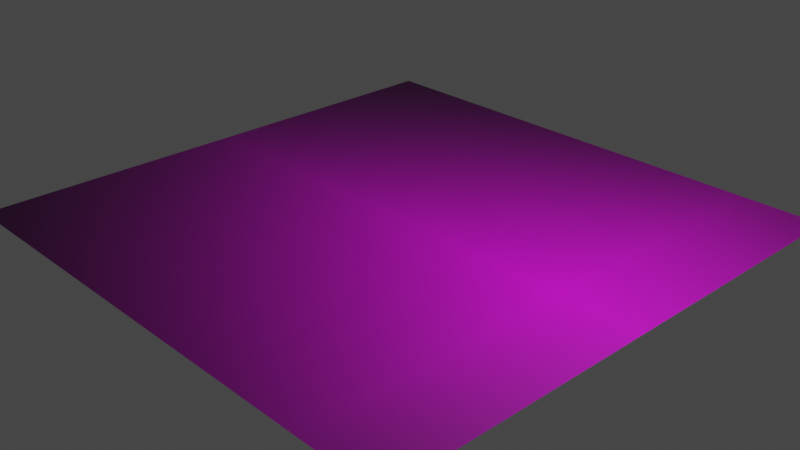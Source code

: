# Source: character-3x3.blend  (saved by Blender 3.3.6; exported with 4.5.12 LTS)
import bpy
from mathutils import Matrix  # noqa: F401  (used for matrix-valued properties, if any)

bpy.ops.wm.read_factory_settings(use_empty=True)
scene = bpy.context.scene
scene.name = 'Scene'

# ---- collections
col_collection = bpy.data.collections.new('Collection'); scene.collection.children.link(col_collection)

# ---- images (referenced by path relative to the original .blend; pixels are not part of the script)
import os
ASSET_DIR = os.environ.get("B2B_ASSET_DIR", "")  # directory of the original .blend (textures are referenced by path, not embedded)
HERE = os.path.dirname(os.path.abspath(__file__))  # packed textures are extracted next to this script under _unpacked/

def load_image(name, relpath, width, height, colorspace="sRGB"):
    """Load a texture the original file referenced (path relative to the .blend, or extracted next to this script)."""
    p = next((c for c in (os.path.join(HERE, relpath), os.path.join(ASSET_DIR, relpath)) if relpath and os.path.exists(c)), "")
    if p:
        img = bpy.data.images.load(p, check_existing=True)
        img.name = name
    else:  # same state as the original file: an image datablock whose file is absent (Cycles renders it pink)
        img = bpy.data.images.new(name, width, height)
        img.source = "FILE"
        img.filepath = "//" + (relpath or name)
    img.colorspace_settings.name = colorspace
    return img
img_ghmstxaa_0_bmp = load_image('ghmstxaa_0.bmp', 'unique_npcs/ghmstxaa/ghmstxaa_0.bmp', 1024, 1024, 'sRGB')

# ---- materials (node trees are filled in below, after node groups)
mat_material_001 = bpy.data.materials.new('Material.001')
mat_material_001.use_transparent_shadow = False

# ---- material node trees
mat_material_001.use_nodes = True; mat_material_001.node_tree.nodes.clear()
_N = mat_material_001.node_tree.nodes; _L = mat_material_001.node_tree.links
n0 = _N.new('ShaderNodeBsdfPrincipled'); n0.name = 'Principled BSDF'; n0.location = (10, 300)
n0.distribution = 'GGX'
n0.subsurface_method = 'RANDOM_WALK_SKIN'
n0.inputs[3].default_value = 1.45
n0.inputs[27].default_value = (0.0, 0.0, 0.0, 1.0)
n0.inputs[28].default_value = 1.0
n1 = _N.new('ShaderNodeOutputMaterial'); n1.name = 'Material Output'; n1.location = (300, 300)
n2 = _N.new('ShaderNodeTexImage'); n2.name = 'Image Texture'; n2.location = (-326, 185)
n2.image = img_ghmstxaa_0_bmp
n2.extension = 'CLIP'
n3 = _N.new('ShaderNodeMapping'); n3.name = 'Mapping'; n3.location = (-583, 192)
n4 = _N.new('ShaderNodeTexCoord'); n4.name = 'Texture Coordinate'; n4.location = (-837, 180)
_L.new(n0.outputs[0], n1.inputs[0])
_L.new(n2.outputs[0], n0.inputs[0])
_L.new(n4.outputs[2], n3.inputs[0])
_L.new(n3.outputs[0], n2.inputs[0])
n1.is_active_output = True

# ---- world
world_world = bpy.data.worlds.new('World'); scene.world = world_world
world_world.use_nodes = True; world_world.node_tree.nodes.clear()
_N = world_world.node_tree.nodes; _L = world_world.node_tree.links
n0 = _N.new('ShaderNodeOutputWorld'); n0.name = 'World Output'; n0.location = (300, 300)
n1 = _N.new('ShaderNodeBackground'); n1.name = 'Background'; n1.location = (10, 300)
n1.inputs[0].default_value = (0.05088, 0.05088, 0.05088, 1.0)
_L.new(n1.outputs[0], n0.inputs[0])
n0.is_active_output = True
world_world.color = (0.05088, 0.05088, 0.05088)
world_world.use_sun_shadow = False
world_world.sun_shadow_jitter_overblur = 0.0

# ---- cameras
cam_camera = bpy.data.cameras.new('Camera')
cam_camera.clip_end = 100.0
cam_camera.ortho_scale = 7.314

# ---- lights
light_light = bpy.data.lights.new('Light', 'POINT')
light_light.transmission_factor = 0.0
light_light.energy = 1000.0
light_light.shadow_soft_size = 0.1
light_light.shadow_maximum_resolution = 0.006
light_light.use_absolute_resolution = True

# ---- meshes
me_plane_010 = bpy.data.meshes.new('Plane.010')
me_plane_010.from_pydata([(-1.0, 3.0, 0.0), (-1.0, 1.0, 0.0), (1.0, -1.0, 0.0), (3.0, -1.0, 0.0), (1.0, 1.0, 0.0), (3.0, 1.0, 0.0), (1.0, 3.0, 0.0), (3.0, 3.0, 0.0), (3.0, -3.0, 0.0), (-1.0, -3.0, 0.0), (1.0, -3.0, 0.0), (-3.0, -3.0, 0.0), (-1.0, -1.0, 0.0), (-3.0, -1.0, 0.0), (-3.0, 1.0, 0.0), (-3.0, 3.0, 0.0)], [], [(1, 4, 6, 0), (12, 2, 4, 1), (2, 3, 5, 4), (4, 5, 7, 6), (10, 8, 3, 2), (9, 10, 2, 12), (11, 9, 12, 13), (13, 12, 1, 14), (14, 1, 0, 15)])
_uv = me_plane_010.uv_layers.new(name='UVMap')
_uv.uv.foreach_set('vector', [0.1961, 0.6667, 0.3922, 0.6667, 0.3922, 1.0, 0.1961, 1.0, 0.1961, 0.3333, 0.3922, 0.3333, 0.3922, 0.6667, 0.1961, 0.6667, 0.3922, 0.3333, 0.5882, 0.3333, 0.5882, 0.6667, 0.3922, 0.6667, 0.3922, 0.6667, 0.5882, 0.6667, 0.5882, 1.0, 0.3922, 1.0, 0.3922, 1.054e-07, 0.5882, 0.0, 0.5882, 0.3333, 0.3922, 0.3333, 0.1961, 2.107e-07, 0.3922, 1.054e-07, 0.3922, 0.3333, 0.1961, 0.3333, 0.0, 3.688e-07, 0.1961, 2.107e-07, 0.1961, 0.3333, 5.268e-08, 0.3333, 5.268e-08, 0.3333, 0.1961, 0.3333, 0.1961, 0.6667, 1.581e-07, 0.6667, 1.581e-07, 0.6667, 0.1961, 0.6667, 0.1961, 1.0, 1.317e-07, 1.0])
me_plane_010.materials.append(mat_material_001)
me_plane_010.use_remesh_fix_poles = True
me_plane_010.use_remesh_preserve_attributes = False
me_plane_010.update()

# ---- objects
ob_light = bpy.data.objects.new('Light', light_light)
ob_camera = bpy.data.objects.new('Camera', cam_camera)
ob_plane_010 = bpy.data.objects.new('Plane.010', me_plane_010)

# ---- transforms, parenting, visibility, modifiers, constraints
ob_light.location = (4.076, 1.005, 5.904)
ob_light.rotation_euler = (0.6503, 0.05522, 1.866)
ob_light.lock_rotations_4d = False
ob_light.empty_display_type = 'ARROWS'
ob_light.color = (0.0, 0.0, 0.0, 0.0)
ob_light.lineart.crease_threshold = 0.0
ob_camera.location = (7.359, -6.926, 4.958)
ob_camera.rotation_euler = (1.109, 0.0, 0.8149)
ob_camera.lock_rotations_4d = False
ob_camera.empty_display_type = 'ARROWS'
ob_camera.color = (0.0, 0.0, 0.0, 0.0)
ob_camera.display_type = 'WIRE'
ob_camera.lineart.crease_threshold = 0.0
ob_plane_010.location = (0.0, 0.0, 0.0)

# ---- collection membership
col_collection.objects.link(ob_light)
col_collection.objects.link(ob_camera)
col_collection.objects.link(ob_plane_010)

# ---- scene / render settings (as saved in the file)
scene.camera = ob_camera
scene.frame_start = 1; scene.frame_end = 250; scene.frame_set(1)
scene.render.engine = 'BLENDER_EEVEE_NEXT'
scene.cycles.sampling_pattern = 'TABULATED_SOBOL'
scene.cycles.use_light_tree = False
scene.view_settings.view_transform = 'Filmic'
bpy.context.view_layer.update()
